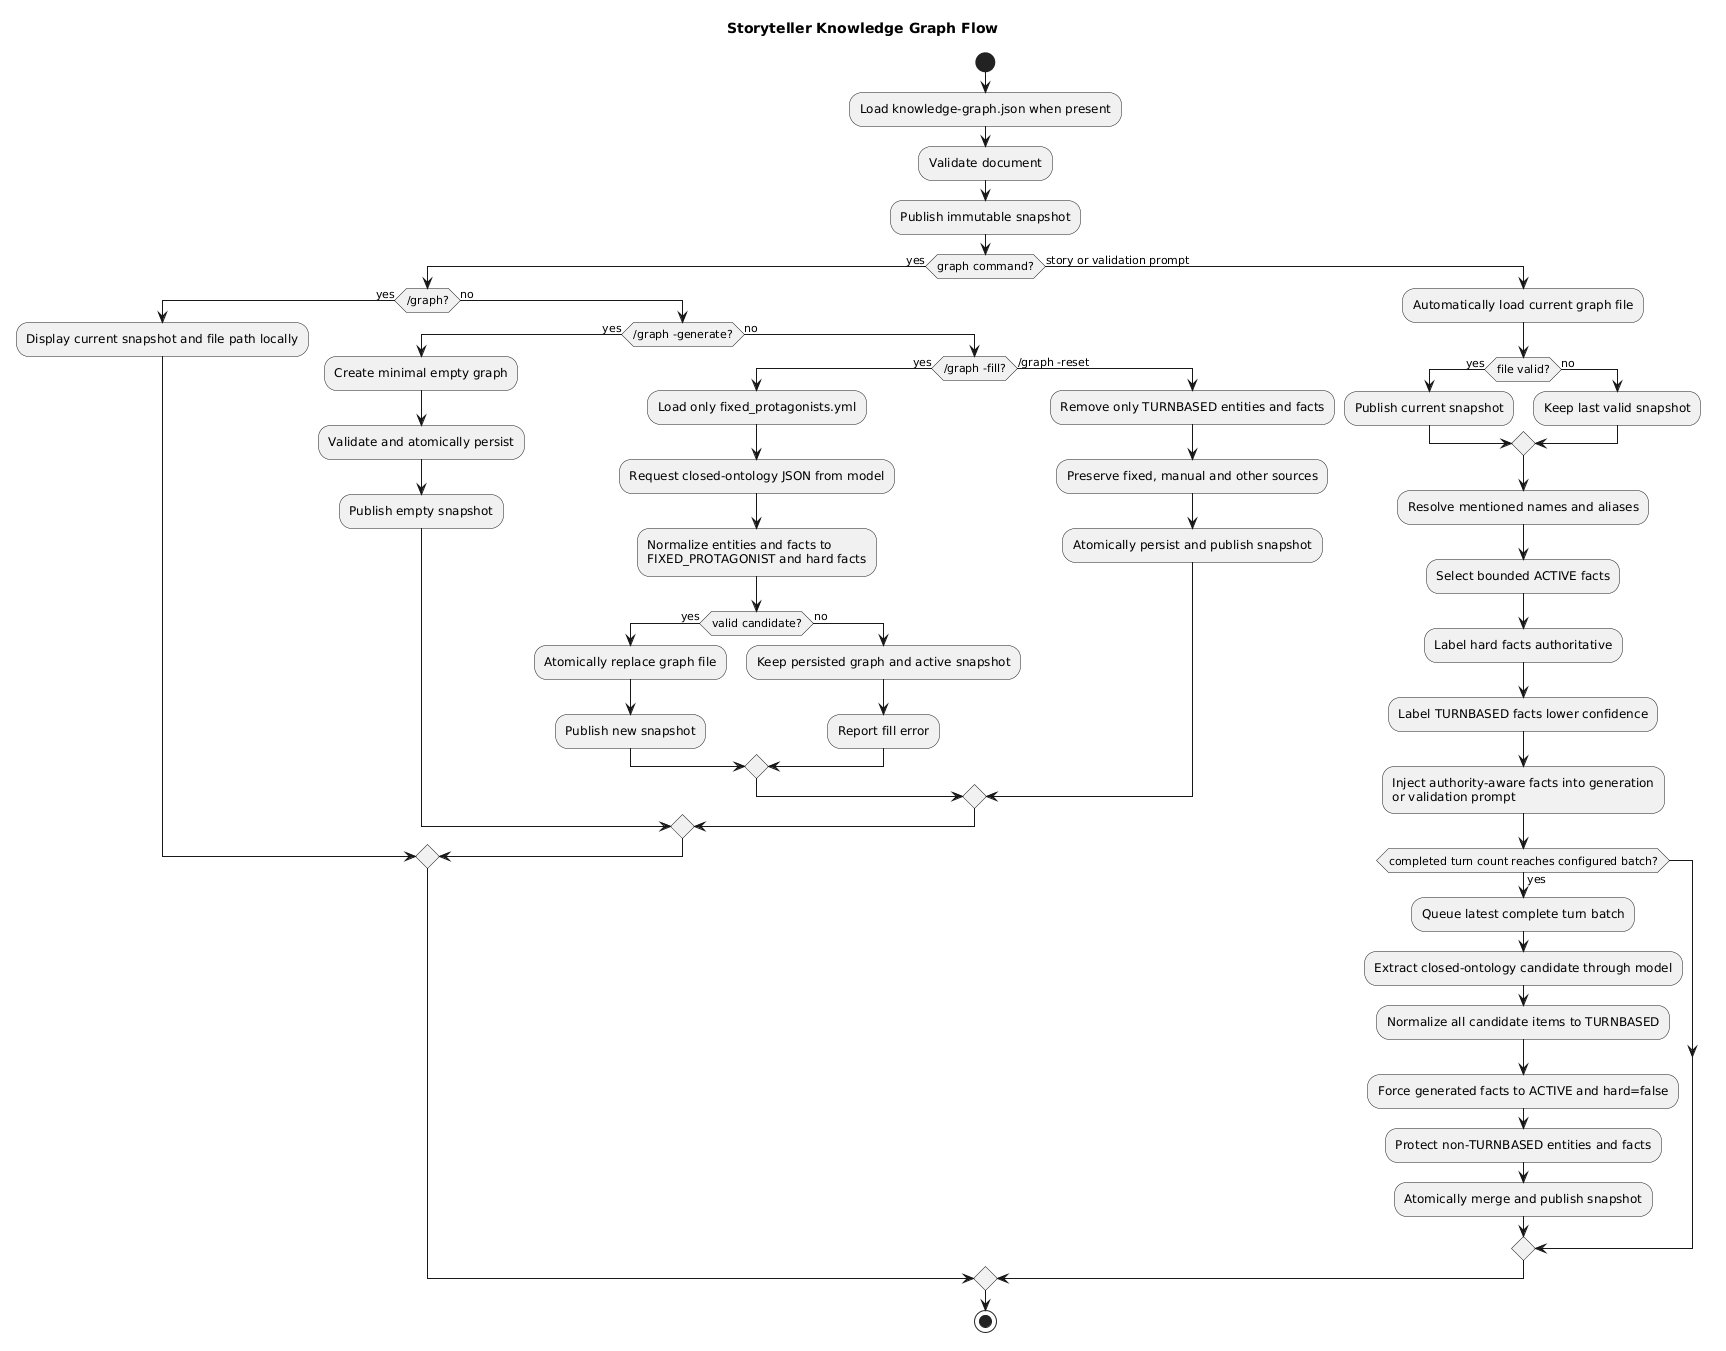

The diagram above was rendered by PlantUML. Its source (embedded in the PNG):
@startuml
title Storyteller Knowledge Graph Flow

start
:Load knowledge-graph.json when present;
:Validate document;
:Publish immutable snapshot;

if (graph command?) then (yes)
  if (/graph?) then (yes)
    :Display current snapshot and file path locally;
  else (no)
    if (/graph -generate?) then (yes)
      :Create minimal empty graph;
      :Validate and atomically persist;
      :Publish empty snapshot;
    else (no)
      if (/graph -fill?) then (yes)
        :Load only fixed_protagonists.yml;
        :Request closed-ontology JSON from model;
        :Normalize entities and facts to
        FIXED_PROTAGONIST and hard facts;
        if (valid candidate?) then (yes)
          :Atomically replace graph file;
          :Publish new snapshot;
        else (no)
          :Keep persisted graph and active snapshot;
          :Report fill error;
        endif
      else (/graph -reset)
        :Remove only TURNBASED entities and facts;
        :Preserve fixed, manual and other sources;
        :Atomically persist and publish snapshot;
      endif
    endif
  endif
else (story or validation prompt)
  :Automatically load current graph file;
  if (file valid?) then (yes)
    :Publish current snapshot;
  else (no)
    :Keep last valid snapshot;
  endif
  :Resolve mentioned names and aliases;
  :Select bounded ACTIVE facts;
  :Label hard facts authoritative;
  :Label TURNBASED facts lower confidence;
  :Inject authority-aware facts into generation
  or validation prompt;
  if (completed turn count reaches configured batch?) then (yes)
    :Queue latest complete turn batch;
    :Extract closed-ontology candidate through model;
    :Normalize all candidate items to TURNBASED;
    :Force generated facts to ACTIVE and hard=false;
    :Protect non-TURNBASED entities and facts;
    :Atomically merge and publish snapshot;
  endif
endif

stop
@enduml